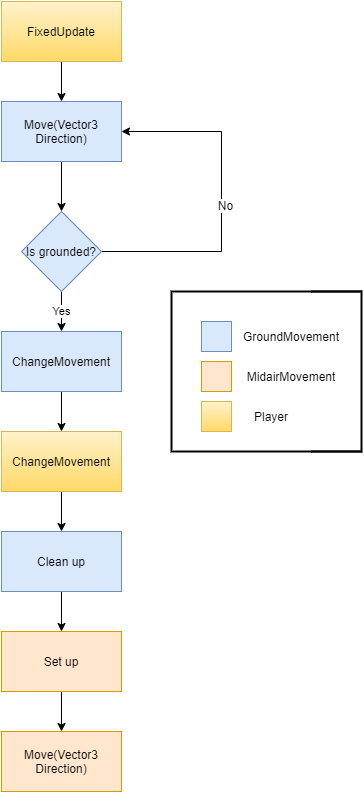

The diagram above was exported from draw.io. Its source (the exported page's mxGraphModel, read from the mxfile embedded in the PNG):
<mxGraphModel dx="1422" dy="762" grid="1" gridSize="10" guides="1" tooltips="1" connect="1" arrows="1" fold="1" page="1" pageScale="1" pageWidth="827" pageHeight="1169" math="0" shadow="0">
  <root>
    <mxCell id="WIyWlLk6GJQsqaUBKTNV-0" />
    <mxCell id="WIyWlLk6GJQsqaUBKTNV-1" parent="WIyWlLk6GJQsqaUBKTNV-0" />
    <mxCell id="z5qKv42Lr1iJ5HSJfLoy-18" style="edgeStyle=orthogonalEdgeStyle;rounded=0;orthogonalLoop=1;jettySize=auto;html=1;" edge="1" parent="WIyWlLk6GJQsqaUBKTNV-1" source="z5qKv42Lr1iJ5HSJfLoy-11" target="z5qKv42Lr1iJ5HSJfLoy-12">
      <mxGeometry relative="1" as="geometry" />
    </mxCell>
    <mxCell id="z5qKv42Lr1iJ5HSJfLoy-11" value="Move(Vector3 Direction)" style="rounded=0;whiteSpace=wrap;html=1;fillColor=#dae8fc;strokeColor=#6c8ebf;" vertex="1" parent="WIyWlLk6GJQsqaUBKTNV-1">
      <mxGeometry x="330" y="130" width="120" height="60" as="geometry" />
    </mxCell>
    <mxCell id="z5qKv42Lr1iJ5HSJfLoy-19" value="Yes" style="edgeStyle=orthogonalEdgeStyle;rounded=0;orthogonalLoop=1;jettySize=auto;html=1;exitX=0.5;exitY=1;exitDx=0;exitDy=0;entryX=0.5;entryY=0;entryDx=0;entryDy=0;" edge="1" parent="WIyWlLk6GJQsqaUBKTNV-1" source="z5qKv42Lr1iJ5HSJfLoy-12" target="z5qKv42Lr1iJ5HSJfLoy-13">
      <mxGeometry relative="1" as="geometry" />
    </mxCell>
    <mxCell id="z5qKv42Lr1iJ5HSJfLoy-20" style="edgeStyle=orthogonalEdgeStyle;rounded=0;orthogonalLoop=1;jettySize=auto;html=1;exitX=1;exitY=0.5;exitDx=0;exitDy=0;entryX=1;entryY=0.5;entryDx=0;entryDy=0;" edge="1" parent="WIyWlLk6GJQsqaUBKTNV-1" source="z5qKv42Lr1iJ5HSJfLoy-12" target="z5qKv42Lr1iJ5HSJfLoy-11">
      <mxGeometry relative="1" as="geometry">
        <Array as="points">
          <mxPoint x="550" y="280" />
          <mxPoint x="550" y="160" />
        </Array>
      </mxGeometry>
    </mxCell>
    <mxCell id="z5qKv42Lr1iJ5HSJfLoy-39" value="No" style="text;html=1;align=center;verticalAlign=middle;resizable=0;points=[];labelBackgroundColor=#ffffff;" vertex="1" connectable="0" parent="z5qKv42Lr1iJ5HSJfLoy-20">
      <mxGeometry x="-0.2941" y="47" relative="1" as="geometry">
        <mxPoint x="50" y="-47" as="offset" />
      </mxGeometry>
    </mxCell>
    <mxCell id="z5qKv42Lr1iJ5HSJfLoy-12" value="Is grounded?" style="rhombus;whiteSpace=wrap;html=1;fillColor=#dae8fc;strokeColor=#6c8ebf;" vertex="1" parent="WIyWlLk6GJQsqaUBKTNV-1">
      <mxGeometry x="350" y="240" width="80" height="80" as="geometry" />
    </mxCell>
    <mxCell id="z5qKv42Lr1iJ5HSJfLoy-22" style="edgeStyle=orthogonalEdgeStyle;rounded=0;orthogonalLoop=1;jettySize=auto;html=1;exitX=0.5;exitY=1;exitDx=0;exitDy=0;entryX=0.5;entryY=0;entryDx=0;entryDy=0;" edge="1" parent="WIyWlLk6GJQsqaUBKTNV-1" source="z5qKv42Lr1iJ5HSJfLoy-13" target="z5qKv42Lr1iJ5HSJfLoy-14">
      <mxGeometry relative="1" as="geometry" />
    </mxCell>
    <mxCell id="z5qKv42Lr1iJ5HSJfLoy-13" value="ChangeMovement" style="rounded=0;whiteSpace=wrap;html=1;fillColor=#dae8fc;strokeColor=#6c8ebf;" vertex="1" parent="WIyWlLk6GJQsqaUBKTNV-1">
      <mxGeometry x="330" y="360" width="120" height="60" as="geometry" />
    </mxCell>
    <mxCell id="z5qKv42Lr1iJ5HSJfLoy-23" style="edgeStyle=orthogonalEdgeStyle;rounded=0;orthogonalLoop=1;jettySize=auto;html=1;exitX=0.5;exitY=1;exitDx=0;exitDy=0;entryX=0.5;entryY=0;entryDx=0;entryDy=0;" edge="1" parent="WIyWlLk6GJQsqaUBKTNV-1" source="z5qKv42Lr1iJ5HSJfLoy-14" target="z5qKv42Lr1iJ5HSJfLoy-15">
      <mxGeometry relative="1" as="geometry" />
    </mxCell>
    <mxCell id="z5qKv42Lr1iJ5HSJfLoy-14" value="ChangeMovement" style="rounded=0;whiteSpace=wrap;html=1;fillColor=#fff2cc;strokeColor=#d6b656;gradientColor=#ffd966;" vertex="1" parent="WIyWlLk6GJQsqaUBKTNV-1">
      <mxGeometry x="330" y="460" width="120" height="60" as="geometry" />
    </mxCell>
    <mxCell id="z5qKv42Lr1iJ5HSJfLoy-24" style="edgeStyle=orthogonalEdgeStyle;rounded=0;orthogonalLoop=1;jettySize=auto;html=1;exitX=0.5;exitY=1;exitDx=0;exitDy=0;" edge="1" parent="WIyWlLk6GJQsqaUBKTNV-1" source="z5qKv42Lr1iJ5HSJfLoy-15" target="z5qKv42Lr1iJ5HSJfLoy-16">
      <mxGeometry relative="1" as="geometry" />
    </mxCell>
    <mxCell id="z5qKv42Lr1iJ5HSJfLoy-15" value="Clean up" style="rounded=0;whiteSpace=wrap;html=1;fillColor=#dae8fc;strokeColor=#6c8ebf;" vertex="1" parent="WIyWlLk6GJQsqaUBKTNV-1">
      <mxGeometry x="330" y="560" width="120" height="60" as="geometry" />
    </mxCell>
    <mxCell id="z5qKv42Lr1iJ5HSJfLoy-25" style="edgeStyle=orthogonalEdgeStyle;rounded=0;orthogonalLoop=1;jettySize=auto;html=1;exitX=0.5;exitY=1;exitDx=0;exitDy=0;entryX=0.5;entryY=0;entryDx=0;entryDy=0;" edge="1" parent="WIyWlLk6GJQsqaUBKTNV-1" source="z5qKv42Lr1iJ5HSJfLoy-16" target="z5qKv42Lr1iJ5HSJfLoy-17">
      <mxGeometry relative="1" as="geometry" />
    </mxCell>
    <mxCell id="z5qKv42Lr1iJ5HSJfLoy-16" value="Set up" style="rounded=0;whiteSpace=wrap;html=1;fillColor=#ffe6cc;strokeColor=#d79b00;" vertex="1" parent="WIyWlLk6GJQsqaUBKTNV-1">
      <mxGeometry x="330" y="660" width="120" height="60" as="geometry" />
    </mxCell>
    <mxCell id="z5qKv42Lr1iJ5HSJfLoy-17" value="Move(Vector3 Direction)" style="rounded=0;whiteSpace=wrap;html=1;fillColor=#ffe6cc;strokeColor=#d79b00;" vertex="1" parent="WIyWlLk6GJQsqaUBKTNV-1">
      <mxGeometry x="330" y="760" width="120" height="60" as="geometry" />
    </mxCell>
    <mxCell id="z5qKv42Lr1iJ5HSJfLoy-26" value="" style="rounded=0;whiteSpace=wrap;html=1;fillColor=#dae8fc;strokeColor=#6c8ebf;" vertex="1" parent="WIyWlLk6GJQsqaUBKTNV-1">
      <mxGeometry x="530" y="350" width="30" height="30" as="geometry" />
    </mxCell>
    <mxCell id="z5qKv42Lr1iJ5HSJfLoy-27" value="" style="rounded=0;whiteSpace=wrap;html=1;fillColor=#ffe6cc;strokeColor=#d79b00;" vertex="1" parent="WIyWlLk6GJQsqaUBKTNV-1">
      <mxGeometry x="530" y="390" width="30" height="30" as="geometry" />
    </mxCell>
    <mxCell id="z5qKv42Lr1iJ5HSJfLoy-28" value="" style="rounded=0;whiteSpace=wrap;html=1;gradientColor=#ffd966;fillColor=#fff2cc;strokeColor=#d6b656;" vertex="1" parent="WIyWlLk6GJQsqaUBKTNV-1">
      <mxGeometry x="530" y="430" width="30" height="30" as="geometry" />
    </mxCell>
    <mxCell id="z5qKv42Lr1iJ5HSJfLoy-29" value="GroundMovement" style="text;html=1;strokeColor=none;fillColor=none;align=center;verticalAlign=middle;whiteSpace=wrap;rounded=0;" vertex="1" parent="WIyWlLk6GJQsqaUBKTNV-1">
      <mxGeometry x="600" y="355" width="40" height="20" as="geometry" />
    </mxCell>
    <mxCell id="z5qKv42Lr1iJ5HSJfLoy-30" value="MidairMovement" style="text;html=1;strokeColor=none;fillColor=none;align=center;verticalAlign=middle;whiteSpace=wrap;rounded=0;" vertex="1" parent="WIyWlLk6GJQsqaUBKTNV-1">
      <mxGeometry x="600" y="395" width="40" height="20" as="geometry" />
    </mxCell>
    <mxCell id="z5qKv42Lr1iJ5HSJfLoy-34" value="Player" style="text;html=1;strokeColor=none;fillColor=none;align=center;verticalAlign=middle;whiteSpace=wrap;rounded=0;" vertex="1" parent="WIyWlLk6GJQsqaUBKTNV-1">
      <mxGeometry x="580" y="435" width="40" height="20" as="geometry" />
    </mxCell>
    <mxCell id="z5qKv42Lr1iJ5HSJfLoy-35" value="" style="strokeWidth=2;html=1;shape=mxgraph.flowchart.annotation_1;align=left;pointerEvents=1;" vertex="1" parent="WIyWlLk6GJQsqaUBKTNV-1">
      <mxGeometry x="500" y="320" width="190" height="160" as="geometry" />
    </mxCell>
    <mxCell id="z5qKv42Lr1iJ5HSJfLoy-36" value="" style="strokeWidth=2;html=1;shape=mxgraph.flowchart.annotation_1;align=left;pointerEvents=1;direction=west;" vertex="1" parent="WIyWlLk6GJQsqaUBKTNV-1">
      <mxGeometry x="640" y="320" width="50" height="160" as="geometry" />
    </mxCell>
    <mxCell id="z5qKv42Lr1iJ5HSJfLoy-43" style="edgeStyle=orthogonalEdgeStyle;rounded=0;orthogonalLoop=1;jettySize=auto;html=1;entryX=0.5;entryY=0;entryDx=0;entryDy=0;" edge="1" parent="WIyWlLk6GJQsqaUBKTNV-1" source="z5qKv42Lr1iJ5HSJfLoy-42" target="z5qKv42Lr1iJ5HSJfLoy-11">
      <mxGeometry relative="1" as="geometry" />
    </mxCell>
    <mxCell id="z5qKv42Lr1iJ5HSJfLoy-42" value="FixedUpdate" style="rounded=0;whiteSpace=wrap;html=1;fillColor=#fff2cc;strokeColor=#d6b656;gradientColor=#ffd966;" vertex="1" parent="WIyWlLk6GJQsqaUBKTNV-1">
      <mxGeometry x="330" y="30" width="120" height="60" as="geometry" />
    </mxCell>
  </root>
</mxGraphModel>